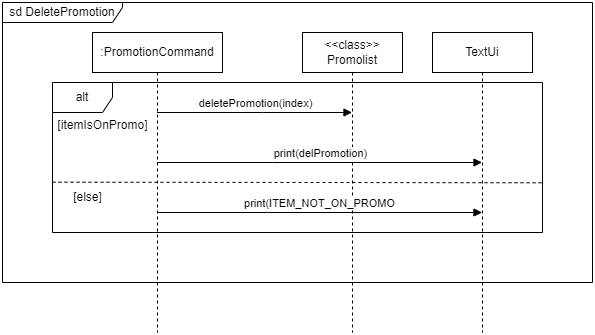

The diagram above was exported from draw.io. Its source (the exported page's mxGraphModel, read from the mxfile embedded in the PNG):
<mxGraphModel dx="1434" dy="772" grid="1" gridSize="10" guides="1" tooltips="1" connect="1" arrows="1" fold="1" page="1" pageScale="1" pageWidth="850" pageHeight="1100" math="0" shadow="0">
  <root>
    <mxCell id="0" />
    <mxCell id="1" parent="0" />
    <mxCell id="aM9ryv3xv72pqoxQDRHE-1" value=":PromotionCommand" style="shape=umlLifeline;perimeter=lifelinePerimeter;whiteSpace=wrap;html=1;container=0;dropTarget=0;collapsible=0;recursiveResize=0;outlineConnect=0;portConstraint=eastwest;newEdgeStyle={&quot;edgeStyle&quot;:&quot;elbowEdgeStyle&quot;,&quot;elbow&quot;:&quot;vertical&quot;,&quot;curved&quot;:0,&quot;rounded&quot;:0};" parent="1" vertex="1">
      <mxGeometry x="150" y="120" width="130" height="300" as="geometry" />
    </mxCell>
    <mxCell id="aM9ryv3xv72pqoxQDRHE-5" value="&amp;lt;&amp;lt;class&amp;gt;&amp;gt;&lt;div&gt;Promolist&lt;/div&gt;" style="shape=umlLifeline;perimeter=lifelinePerimeter;whiteSpace=wrap;html=1;container=0;dropTarget=0;collapsible=0;recursiveResize=0;outlineConnect=0;portConstraint=eastwest;newEdgeStyle={&quot;edgeStyle&quot;:&quot;elbowEdgeStyle&quot;,&quot;elbow&quot;:&quot;vertical&quot;,&quot;curved&quot;:0,&quot;rounded&quot;:0};" parent="1" vertex="1">
      <mxGeometry x="360" y="120" width="100" height="300" as="geometry" />
    </mxCell>
    <mxCell id="aM9ryv3xv72pqoxQDRHE-7" value="deletePromotion(index)" style="html=1;verticalAlign=bottom;endArrow=block;edgeStyle=elbowEdgeStyle;elbow=vertical;curved=0;rounded=0;" parent="1" source="aM9ryv3xv72pqoxQDRHE-1" target="aM9ryv3xv72pqoxQDRHE-5" edge="1">
      <mxGeometry relative="1" as="geometry">
        <mxPoint x="230" y="200" as="sourcePoint" />
        <Array as="points">
          <mxPoint x="320" y="200" />
        </Array>
        <mxPoint x="405" y="199.9999999999999" as="targetPoint" />
      </mxGeometry>
    </mxCell>
    <mxCell id="aM9ryv3xv72pqoxQDRHE-9" value="print(delPromotion)" style="html=1;verticalAlign=bottom;endArrow=block;edgeStyle=elbowEdgeStyle;elbow=vertical;curved=0;rounded=0;" parent="1" source="aM9ryv3xv72pqoxQDRHE-1" target="LMl77Lk--nO8vSqH8lNz-1" edge="1">
      <mxGeometry relative="1" as="geometry">
        <mxPoint x="405" y="249.9999999999999" as="sourcePoint" />
        <Array as="points">
          <mxPoint x="330" y="250" />
        </Array>
        <mxPoint x="250" y="250" as="targetPoint" />
      </mxGeometry>
    </mxCell>
    <mxCell id="LMl77Lk--nO8vSqH8lNz-1" value="TextUi" style="shape=umlLifeline;perimeter=lifelinePerimeter;whiteSpace=wrap;html=1;container=0;dropTarget=0;collapsible=0;recursiveResize=0;outlineConnect=0;portConstraint=eastwest;newEdgeStyle={&quot;edgeStyle&quot;:&quot;elbowEdgeStyle&quot;,&quot;elbow&quot;:&quot;vertical&quot;,&quot;curved&quot;:0,&quot;rounded&quot;:0};" parent="1" vertex="1">
      <mxGeometry x="490" y="120" width="100" height="300" as="geometry" />
    </mxCell>
    <mxCell id="LMl77Lk--nO8vSqH8lNz-3" value="print(ITEM_NOT_ON_PROMO" style="html=1;verticalAlign=bottom;endArrow=block;edgeStyle=elbowEdgeStyle;elbow=vertical;curved=0;rounded=0;" parent="1" edge="1">
      <mxGeometry relative="1" as="geometry">
        <mxPoint x="214.81034482758605" y="299.9999999999999" as="sourcePoint" />
        <Array as="points">
          <mxPoint x="325" y="300" />
        </Array>
        <mxPoint x="539.5" y="299.9999999999999" as="targetPoint" />
      </mxGeometry>
    </mxCell>
    <mxCell id="LMl77Lk--nO8vSqH8lNz-4" value="alt" style="shape=umlFrame;whiteSpace=wrap;html=1;pointerEvents=0;" parent="1" vertex="1">
      <mxGeometry x="110" y="170" width="490" height="150" as="geometry" />
    </mxCell>
    <mxCell id="LMl77Lk--nO8vSqH8lNz-5" value="" style="endArrow=none;dashed=1;html=1;rounded=0;exitX=-0.001;exitY=0.49;exitDx=0;exitDy=0;exitPerimeter=0;entryX=1.003;entryY=0.493;entryDx=0;entryDy=0;entryPerimeter=0;" parent="1" edge="1">
      <mxGeometry width="50" height="50" relative="1" as="geometry">
        <mxPoint x="109.99999999999999" y="269.6600000000001" as="sourcePoint" />
        <mxPoint x="601.9599999999998" y="270.28999999999996" as="targetPoint" />
      </mxGeometry>
    </mxCell>
    <mxCell id="LMl77Lk--nO8vSqH8lNz-6" value="[itemIsOnPromo]" style="text;html=1;align=center;verticalAlign=middle;resizable=0;points=[];autosize=1;strokeColor=none;fillColor=none;" parent="1" vertex="1">
      <mxGeometry x="105" y="198" width="110" height="30" as="geometry" />
    </mxCell>
    <mxCell id="LMl77Lk--nO8vSqH8lNz-7" value="[else]" style="text;html=1;align=center;verticalAlign=middle;resizable=0;points=[];autosize=1;strokeColor=none;fillColor=none;" parent="1" vertex="1">
      <mxGeometry x="120" y="270" width="50" height="30" as="geometry" />
    </mxCell>
    <mxCell id="LMl77Lk--nO8vSqH8lNz-8" value="sd DeletePromotion" style="shape=umlFrame;whiteSpace=wrap;html=1;pointerEvents=0;width=120;height=20;" parent="1" vertex="1">
      <mxGeometry x="60" y="90" width="590" height="280" as="geometry" />
    </mxCell>
  </root>
</mxGraphModel>